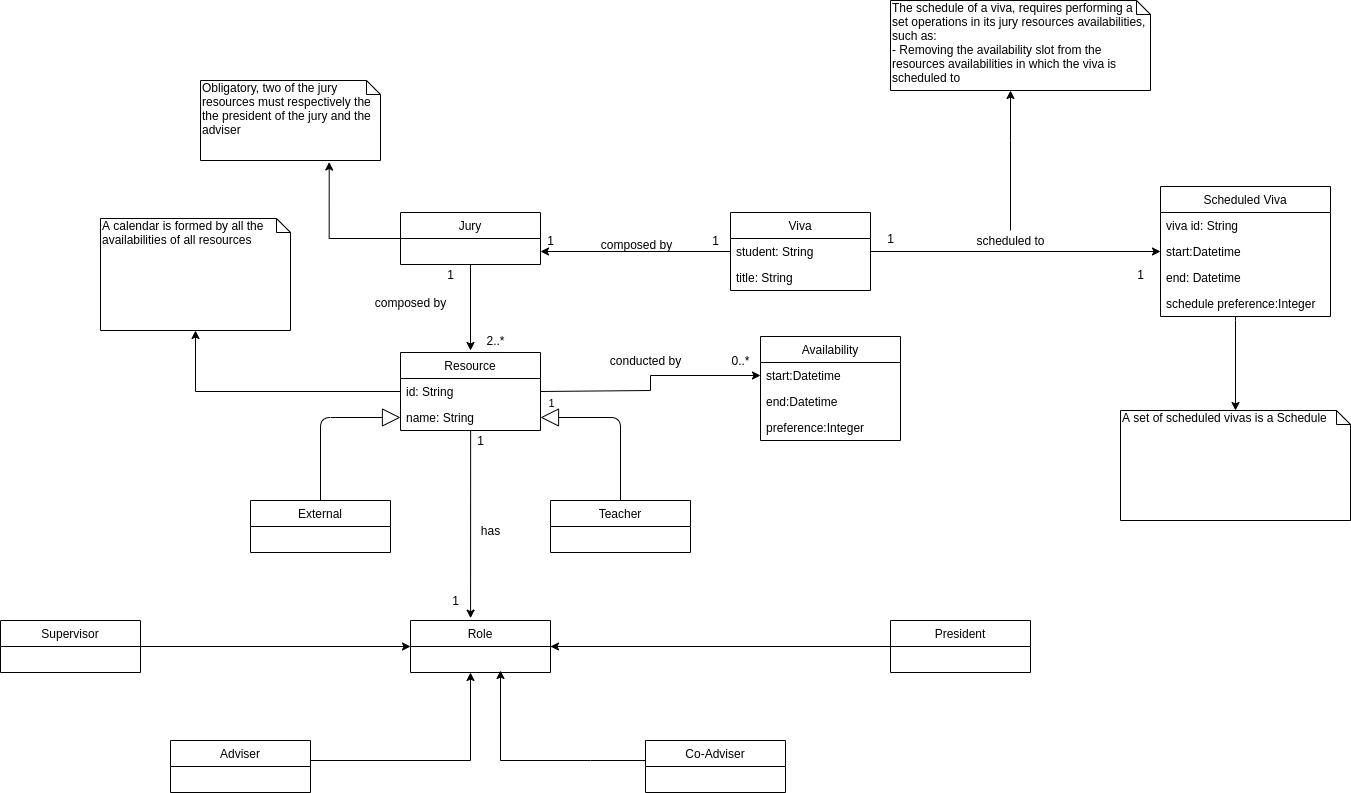

The diagram above was exported from draw.io. Its source (the exported page's mxGraphModel, read from the mxfile embedded in the PNG):
<mxGraphModel dx="3220" dy="1253" grid="1" gridSize="10" guides="1" tooltips="1" connect="1" arrows="1" fold="1" page="1" pageScale="1" pageWidth="850" pageHeight="1100" math="0" shadow="0">
  <root>
    <mxCell id="0" />
    <mxCell id="1" parent="0" />
    <mxCell id="pDip52Ca99DVxX7Uep5W-187" style="edgeStyle=orthogonalEdgeStyle;rounded=0;orthogonalLoop=1;jettySize=auto;html=1;" parent="1" source="pDip52Ca99DVxX7Uep5W-90" target="pDip52Ca99DVxX7Uep5W-155" edge="1">
      <mxGeometry relative="1" as="geometry" />
    </mxCell>
    <mxCell id="pDip52Ca99DVxX7Uep5W-90" value="Viva" style="swimlane;fontStyle=0;childLayout=stackLayout;horizontal=1;startSize=26;fillColor=none;horizontalStack=0;resizeParent=1;resizeParentMax=0;resizeLast=0;collapsible=1;marginBottom=0;" parent="1" vertex="1">
      <mxGeometry x="-50" y="342" width="140" height="78" as="geometry" />
    </mxCell>
    <mxCell id="pDip52Ca99DVxX7Uep5W-91" value="student: String" style="text;strokeColor=none;fillColor=none;align=left;verticalAlign=top;spacingLeft=4;spacingRight=4;overflow=hidden;rotatable=0;points=[[0,0.5],[1,0.5]];portConstraint=eastwest;" parent="pDip52Ca99DVxX7Uep5W-90" vertex="1">
      <mxGeometry y="26" width="140" height="26" as="geometry" />
    </mxCell>
    <mxCell id="pDip52Ca99DVxX7Uep5W-92" value="title: String" style="text;strokeColor=none;fillColor=none;align=left;verticalAlign=top;spacingLeft=4;spacingRight=4;overflow=hidden;rotatable=0;points=[[0,0.5],[1,0.5]];portConstraint=eastwest;" parent="pDip52Ca99DVxX7Uep5W-90" vertex="1">
      <mxGeometry y="52" width="140" height="26" as="geometry" />
    </mxCell>
    <mxCell id="pDip52Ca99DVxX7Uep5W-93" style="edgeStyle=orthogonalEdgeStyle;rounded=0;orthogonalLoop=1;jettySize=auto;html=1;entryX=1;entryY=0.75;entryDx=0;entryDy=0;" parent="1" source="pDip52Ca99DVxX7Uep5W-91" target="pDip52Ca99DVxX7Uep5W-85" edge="1">
      <mxGeometry relative="1" as="geometry" />
    </mxCell>
    <mxCell id="pDip52Ca99DVxX7Uep5W-98" style="edgeStyle=orthogonalEdgeStyle;rounded=0;orthogonalLoop=1;jettySize=auto;html=1;entryX=0.5;entryY=0;entryDx=0;entryDy=0;" parent="1" source="pDip52Ca99DVxX7Uep5W-85" edge="1">
      <mxGeometry relative="1" as="geometry">
        <mxPoint x="-310" y="480" as="targetPoint" />
      </mxGeometry>
    </mxCell>
    <mxCell id="Kl1mgE5BOWCvhxDZDxZF-6" style="edgeStyle=orthogonalEdgeStyle;rounded=0;orthogonalLoop=1;jettySize=auto;html=1;entryX=0.715;entryY=1.019;entryDx=0;entryDy=0;entryPerimeter=0;" edge="1" parent="1" source="pDip52Ca99DVxX7Uep5W-85" target="Kl1mgE5BOWCvhxDZDxZF-5">
      <mxGeometry relative="1" as="geometry" />
    </mxCell>
    <mxCell id="pDip52Ca99DVxX7Uep5W-85" value="Jury" style="swimlane;fontStyle=0;childLayout=stackLayout;horizontal=1;startSize=26;fillColor=none;horizontalStack=0;resizeParent=1;resizeParentMax=0;resizeLast=0;collapsible=1;marginBottom=0;" parent="1" vertex="1">
      <mxGeometry x="-380" y="342" width="140" height="52" as="geometry" />
    </mxCell>
    <mxCell id="pDip52Ca99DVxX7Uep5W-94" value="1" style="text;html=1;align=center;verticalAlign=middle;resizable=0;points=[];autosize=1;" parent="1" vertex="1">
      <mxGeometry x="-75" y="360" width="20" height="20" as="geometry" />
    </mxCell>
    <mxCell id="pDip52Ca99DVxX7Uep5W-95" value="1" style="text;html=1;align=center;verticalAlign=middle;resizable=0;points=[];autosize=1;" parent="1" vertex="1">
      <mxGeometry x="-240" y="360" width="20" height="20" as="geometry" />
    </mxCell>
    <mxCell id="pDip52Ca99DVxX7Uep5W-96" value="composed by" style="text;html=1;align=center;verticalAlign=middle;resizable=0;points=[];autosize=1;" parent="1" vertex="1">
      <mxGeometry x="-189" y="364" width="90" height="20" as="geometry" />
    </mxCell>
    <mxCell id="pDip52Ca99DVxX7Uep5W-123" style="edgeStyle=orthogonalEdgeStyle;rounded=0;orthogonalLoop=1;jettySize=auto;html=1;entryX=0.429;entryY=-0.045;entryDx=0;entryDy=0;entryPerimeter=0;exitX=0.501;exitY=0.993;exitDx=0;exitDy=0;exitPerimeter=0;" parent="1" target="pDip52Ca99DVxX7Uep5W-77" edge="1" source="pDip52Ca99DVxX7Uep5W-148">
      <mxGeometry relative="1" as="geometry">
        <mxPoint x="-310" y="570" as="sourcePoint" />
      </mxGeometry>
    </mxCell>
    <mxCell id="pDip52Ca99DVxX7Uep5W-138" style="edgeStyle=orthogonalEdgeStyle;rounded=0;orthogonalLoop=1;jettySize=auto;html=1;entryX=0;entryY=0.5;entryDx=0;entryDy=0;exitX=1;exitY=0.5;exitDx=0;exitDy=0;" parent="1" target="pDip52Ca99DVxX7Uep5W-135" edge="1" source="pDip52Ca99DVxX7Uep5W-147">
      <mxGeometry relative="1" as="geometry">
        <mxPoint x="-240" y="490" as="sourcePoint" />
        <Array as="points">
          <mxPoint x="-130" y="520" />
          <mxPoint x="-130" y="505" />
        </Array>
      </mxGeometry>
    </mxCell>
    <mxCell id="Kl1mgE5BOWCvhxDZDxZF-4" value="1" style="edgeLabel;html=1;align=center;verticalAlign=middle;resizable=0;points=[];" vertex="1" connectable="0" parent="pDip52Ca99DVxX7Uep5W-138">
      <mxGeometry x="-0.044" y="-102" relative="1" as="geometry">
        <mxPoint x="-202.03" y="13.370000000000005" as="offset" />
      </mxGeometry>
    </mxCell>
    <mxCell id="pDip52Ca99DVxX7Uep5W-99" value="1" style="text;html=1;align=center;verticalAlign=middle;resizable=0;points=[];autosize=1;" parent="1" vertex="1">
      <mxGeometry x="-340" y="394" width="20" height="20" as="geometry" />
    </mxCell>
    <mxCell id="pDip52Ca99DVxX7Uep5W-100" value="2..*" style="text;html=1;align=center;verticalAlign=middle;resizable=0;points=[];autosize=1;" parent="1" vertex="1">
      <mxGeometry x="-300" y="460" width="30" height="20" as="geometry" />
    </mxCell>
    <mxCell id="pDip52Ca99DVxX7Uep5W-101" value="composed by" style="text;html=1;align=center;verticalAlign=middle;resizable=0;points=[];autosize=1;" parent="1" vertex="1">
      <mxGeometry x="-415" y="422" width="90" height="20" as="geometry" />
    </mxCell>
    <mxCell id="pDip52Ca99DVxX7Uep5W-77" value="Role" style="swimlane;fontStyle=0;childLayout=stackLayout;horizontal=1;startSize=26;fillColor=none;horizontalStack=0;resizeParent=1;resizeParentMax=0;resizeLast=0;collapsible=1;marginBottom=0;" parent="1" vertex="1">
      <mxGeometry x="-370" y="750" width="140" height="52" as="geometry" />
    </mxCell>
    <mxCell id="pDip52Ca99DVxX7Uep5W-124" value="has" style="text;html=1;align=center;verticalAlign=middle;resizable=0;points=[];autosize=1;" parent="1" vertex="1">
      <mxGeometry x="-305" y="650" width="30" height="20" as="geometry" />
    </mxCell>
    <mxCell id="pDip52Ca99DVxX7Uep5W-125" value="1" style="text;html=1;align=center;verticalAlign=middle;resizable=0;points=[];autosize=1;" parent="1" vertex="1">
      <mxGeometry x="-310" y="560" width="20" height="20" as="geometry" />
    </mxCell>
    <mxCell id="pDip52Ca99DVxX7Uep5W-126" value="1" style="text;html=1;align=center;verticalAlign=middle;resizable=0;points=[];autosize=1;" parent="1" vertex="1">
      <mxGeometry x="-335" y="720" width="20" height="20" as="geometry" />
    </mxCell>
    <mxCell id="pDip52Ca99DVxX7Uep5W-130" style="edgeStyle=orthogonalEdgeStyle;rounded=0;orthogonalLoop=1;jettySize=auto;html=1;" parent="1" source="pDip52Ca99DVxX7Uep5W-120" edge="1">
      <mxGeometry relative="1" as="geometry">
        <Array as="points">
          <mxPoint x="-230" y="776" />
        </Array>
        <mxPoint x="-230" y="776" as="targetPoint" />
      </mxGeometry>
    </mxCell>
    <mxCell id="pDip52Ca99DVxX7Uep5W-134" value="Availability" style="swimlane;fontStyle=0;childLayout=stackLayout;horizontal=1;startSize=26;fillColor=none;horizontalStack=0;resizeParent=1;resizeParentMax=0;resizeLast=0;collapsible=1;marginBottom=0;" parent="1" vertex="1">
      <mxGeometry x="-20" y="466" width="140" height="104" as="geometry" />
    </mxCell>
    <mxCell id="pDip52Ca99DVxX7Uep5W-135" value="start:Datetime" style="text;strokeColor=none;fillColor=none;align=left;verticalAlign=top;spacingLeft=4;spacingRight=4;overflow=hidden;rotatable=0;points=[[0,0.5],[1,0.5]];portConstraint=eastwest;" parent="pDip52Ca99DVxX7Uep5W-134" vertex="1">
      <mxGeometry y="26" width="140" height="26" as="geometry" />
    </mxCell>
    <mxCell id="pDip52Ca99DVxX7Uep5W-136" value="end:Datetime" style="text;strokeColor=none;fillColor=none;align=left;verticalAlign=top;spacingLeft=4;spacingRight=4;overflow=hidden;rotatable=0;points=[[0,0.5],[1,0.5]];portConstraint=eastwest;" parent="pDip52Ca99DVxX7Uep5W-134" vertex="1">
      <mxGeometry y="52" width="140" height="26" as="geometry" />
    </mxCell>
    <mxCell id="pDip52Ca99DVxX7Uep5W-137" value="preference:Integer" style="text;strokeColor=none;fillColor=none;align=left;verticalAlign=top;spacingLeft=4;spacingRight=4;overflow=hidden;rotatable=0;points=[[0,0.5],[1,0.5]];portConstraint=eastwest;" parent="pDip52Ca99DVxX7Uep5W-134" vertex="1">
      <mxGeometry y="78" width="140" height="26" as="geometry" />
    </mxCell>
    <mxCell id="pDip52Ca99DVxX7Uep5W-120" value="President" style="swimlane;fontStyle=0;childLayout=stackLayout;horizontal=1;startSize=26;fillColor=none;horizontalStack=0;resizeParent=1;resizeParentMax=0;resizeLast=0;collapsible=1;marginBottom=0;" parent="1" vertex="1">
      <mxGeometry x="110" y="750" width="140" height="52" as="geometry" />
    </mxCell>
    <mxCell id="pDip52Ca99DVxX7Uep5W-132" style="edgeStyle=orthogonalEdgeStyle;rounded=0;orthogonalLoop=1;jettySize=auto;html=1;exitX=1;exitY=0.5;exitDx=0;exitDy=0;" parent="1" source="pDip52Ca99DVxX7Uep5W-114" edge="1">
      <mxGeometry relative="1" as="geometry">
        <mxPoint x="-310" y="802" as="targetPoint" />
        <Array as="points">
          <mxPoint x="-470" y="890" />
          <mxPoint x="-310" y="890" />
        </Array>
      </mxGeometry>
    </mxCell>
    <mxCell id="pDip52Ca99DVxX7Uep5W-114" value="Adviser" style="swimlane;fontStyle=0;childLayout=stackLayout;horizontal=1;startSize=26;fillColor=none;horizontalStack=0;resizeParent=1;resizeParentMax=0;resizeLast=0;collapsible=1;marginBottom=0;" parent="1" vertex="1">
      <mxGeometry x="-610" y="870" width="140" height="52" as="geometry" />
    </mxCell>
    <mxCell id="pDip52Ca99DVxX7Uep5W-133" style="edgeStyle=orthogonalEdgeStyle;rounded=0;orthogonalLoop=1;jettySize=auto;html=1;" parent="1" source="pDip52Ca99DVxX7Uep5W-118" edge="1">
      <mxGeometry relative="1" as="geometry">
        <mxPoint x="-280" y="800" as="targetPoint" />
        <Array as="points">
          <mxPoint x="-190" y="890" />
          <mxPoint x="-280" y="890" />
        </Array>
      </mxGeometry>
    </mxCell>
    <mxCell id="pDip52Ca99DVxX7Uep5W-118" value="Co-Adviser" style="swimlane;fontStyle=0;childLayout=stackLayout;horizontal=1;startSize=26;fillColor=none;horizontalStack=0;resizeParent=1;resizeParentMax=0;resizeLast=0;collapsible=1;marginBottom=0;" parent="1" vertex="1">
      <mxGeometry x="-135" y="870" width="140" height="52" as="geometry" />
    </mxCell>
    <mxCell id="pDip52Ca99DVxX7Uep5W-131" style="edgeStyle=orthogonalEdgeStyle;rounded=0;orthogonalLoop=1;jettySize=auto;html=1;entryX=0;entryY=0.5;entryDx=0;entryDy=0;exitX=1;exitY=0.5;exitDx=0;exitDy=0;" parent="1" source="pDip52Ca99DVxX7Uep5W-116" target="pDip52Ca99DVxX7Uep5W-77" edge="1">
      <mxGeometry relative="1" as="geometry">
        <Array as="points" />
      </mxGeometry>
    </mxCell>
    <mxCell id="pDip52Ca99DVxX7Uep5W-116" value="Supervisor" style="swimlane;fontStyle=0;childLayout=stackLayout;horizontal=1;startSize=26;fillColor=none;horizontalStack=0;resizeParent=1;resizeParentMax=0;resizeLast=0;collapsible=1;marginBottom=0;" parent="1" vertex="1">
      <mxGeometry x="-780" y="750" width="140" height="52" as="geometry" />
    </mxCell>
    <mxCell id="pDip52Ca99DVxX7Uep5W-139" value="conducted by" style="text;html=1;align=center;verticalAlign=middle;resizable=0;points=[];autosize=1;" parent="1" vertex="1">
      <mxGeometry x="-180" y="480" width="90" height="20" as="geometry" />
    </mxCell>
    <mxCell id="pDip52Ca99DVxX7Uep5W-140" value="0..*" style="text;html=1;align=center;verticalAlign=middle;resizable=0;points=[];autosize=1;" parent="1" vertex="1">
      <mxGeometry x="-55" y="480" width="30" height="20" as="geometry" />
    </mxCell>
    <mxCell id="pDip52Ca99DVxX7Uep5W-102" value="External" style="swimlane;fontStyle=0;childLayout=stackLayout;horizontal=1;startSize=26;fillColor=none;horizontalStack=0;resizeParent=1;resizeParentMax=0;resizeLast=0;collapsible=1;marginBottom=0;" parent="1" vertex="1">
      <mxGeometry x="-530" y="630" width="140" height="52" as="geometry" />
    </mxCell>
    <mxCell id="pDip52Ca99DVxX7Uep5W-105" value="Teacher" style="swimlane;fontStyle=0;childLayout=stackLayout;horizontal=1;startSize=26;fillColor=none;horizontalStack=0;resizeParent=1;resizeParentMax=0;resizeLast=0;collapsible=1;marginBottom=0;" parent="1" vertex="1">
      <mxGeometry x="-230" y="630" width="140" height="52" as="geometry" />
    </mxCell>
    <mxCell id="pDip52Ca99DVxX7Uep5W-146" value="Resource" style="swimlane;fontStyle=0;childLayout=stackLayout;horizontal=1;startSize=26;fillColor=none;horizontalStack=0;resizeParent=1;resizeParentMax=0;resizeLast=0;collapsible=1;marginBottom=0;" parent="1" vertex="1">
      <mxGeometry x="-380" y="482" width="140" height="78" as="geometry" />
    </mxCell>
    <mxCell id="pDip52Ca99DVxX7Uep5W-147" value="id: String" style="text;strokeColor=none;fillColor=none;align=left;verticalAlign=top;spacingLeft=4;spacingRight=4;overflow=hidden;rotatable=0;points=[[0,0.5],[1,0.5]];portConstraint=eastwest;" parent="pDip52Ca99DVxX7Uep5W-146" vertex="1">
      <mxGeometry y="26" width="140" height="26" as="geometry" />
    </mxCell>
    <mxCell id="pDip52Ca99DVxX7Uep5W-148" value="name: String" style="text;strokeColor=none;fillColor=none;align=left;verticalAlign=top;spacingLeft=4;spacingRight=4;overflow=hidden;rotatable=0;points=[[0,0.5],[1,0.5]];portConstraint=eastwest;" parent="pDip52Ca99DVxX7Uep5W-146" vertex="1">
      <mxGeometry y="52" width="140" height="26" as="geometry" />
    </mxCell>
    <mxCell id="pDip52Ca99DVxX7Uep5W-150" value="A calendar is formed by all the availabilities of all resources" style="shape=note;whiteSpace=wrap;html=1;size=14;verticalAlign=top;align=left;spacingTop=-6;" parent="1" vertex="1">
      <mxGeometry x="-680" y="348" width="190" height="112" as="geometry" />
    </mxCell>
    <mxCell id="pDip52Ca99DVxX7Uep5W-152" style="edgeStyle=orthogonalEdgeStyle;rounded=0;orthogonalLoop=1;jettySize=auto;html=1;" parent="1" source="pDip52Ca99DVxX7Uep5W-147" target="pDip52Ca99DVxX7Uep5W-150" edge="1">
      <mxGeometry relative="1" as="geometry" />
    </mxCell>
    <mxCell id="Kl1mgE5BOWCvhxDZDxZF-20" style="edgeStyle=orthogonalEdgeStyle;rounded=0;orthogonalLoop=1;jettySize=auto;html=1;" edge="1" parent="1" source="pDip52Ca99DVxX7Uep5W-153" target="pDip52Ca99DVxX7Uep5W-191">
      <mxGeometry relative="1" as="geometry">
        <Array as="points">
          <mxPoint x="455" y="450" />
          <mxPoint x="455" y="450" />
        </Array>
      </mxGeometry>
    </mxCell>
    <mxCell id="pDip52Ca99DVxX7Uep5W-153" value="Scheduled Viva" style="swimlane;fontStyle=0;childLayout=stackLayout;horizontal=1;startSize=26;fillColor=none;horizontalStack=0;resizeParent=1;resizeParentMax=0;resizeLast=0;collapsible=1;marginBottom=0;" parent="1" vertex="1">
      <mxGeometry x="380" y="316" width="170" height="130" as="geometry" />
    </mxCell>
    <mxCell id="pDip52Ca99DVxX7Uep5W-154" value="viva id: String" style="text;strokeColor=none;fillColor=none;align=left;verticalAlign=top;spacingLeft=4;spacingRight=4;overflow=hidden;rotatable=0;points=[[0,0.5],[1,0.5]];portConstraint=eastwest;" parent="pDip52Ca99DVxX7Uep5W-153" vertex="1">
      <mxGeometry y="26" width="170" height="26" as="geometry" />
    </mxCell>
    <mxCell id="pDip52Ca99DVxX7Uep5W-155" value="start:Datetime" style="text;strokeColor=none;fillColor=none;align=left;verticalAlign=top;spacingLeft=4;spacingRight=4;overflow=hidden;rotatable=0;points=[[0,0.5],[1,0.5]];portConstraint=eastwest;" parent="pDip52Ca99DVxX7Uep5W-153" vertex="1">
      <mxGeometry y="52" width="170" height="26" as="geometry" />
    </mxCell>
    <mxCell id="pDip52Ca99DVxX7Uep5W-156" value="end: Datetime" style="text;strokeColor=none;fillColor=none;align=left;verticalAlign=top;spacingLeft=4;spacingRight=4;overflow=hidden;rotatable=0;points=[[0,0.5],[1,0.5]];portConstraint=eastwest;" parent="pDip52Ca99DVxX7Uep5W-153" vertex="1">
      <mxGeometry y="78" width="170" height="26" as="geometry" />
    </mxCell>
    <mxCell id="pDip52Ca99DVxX7Uep5W-186" value="schedule preference:Integer" style="text;strokeColor=none;fillColor=none;align=left;verticalAlign=top;spacingLeft=4;spacingRight=4;overflow=hidden;rotatable=0;points=[[0,0.5],[1,0.5]];portConstraint=eastwest;" parent="pDip52Ca99DVxX7Uep5W-153" vertex="1">
      <mxGeometry y="104" width="170" height="26" as="geometry" />
    </mxCell>
    <mxCell id="pDip52Ca99DVxX7Uep5W-188" value="1" style="text;html=1;align=center;verticalAlign=middle;resizable=0;points=[];autosize=1;" parent="1" vertex="1">
      <mxGeometry x="100" y="358" width="20" height="20" as="geometry" />
    </mxCell>
    <mxCell id="pDip52Ca99DVxX7Uep5W-189" value="1" style="text;html=1;align=center;verticalAlign=middle;resizable=0;points=[];autosize=1;" parent="1" vertex="1">
      <mxGeometry x="350" y="394" width="20" height="20" as="geometry" />
    </mxCell>
    <mxCell id="Kl1mgE5BOWCvhxDZDxZF-10" style="edgeStyle=orthogonalEdgeStyle;rounded=0;orthogonalLoop=1;jettySize=auto;html=1;" edge="1" parent="1" source="pDip52Ca99DVxX7Uep5W-190" target="Kl1mgE5BOWCvhxDZDxZF-7">
      <mxGeometry relative="1" as="geometry">
        <Array as="points">
          <mxPoint x="230" y="270" />
          <mxPoint x="230" y="270" />
        </Array>
      </mxGeometry>
    </mxCell>
    <mxCell id="pDip52Ca99DVxX7Uep5W-190" value="scheduled to" style="text;html=1;align=center;verticalAlign=middle;resizable=0;points=[];autosize=1;" parent="1" vertex="1">
      <mxGeometry x="190" y="360" width="80" height="20" as="geometry" />
    </mxCell>
    <mxCell id="pDip52Ca99DVxX7Uep5W-191" value="A set of scheduled vivas is a Schedule" style="shape=note;whiteSpace=wrap;html=1;size=14;verticalAlign=top;align=left;spacingTop=-6;" parent="1" vertex="1">
      <mxGeometry x="340" y="540" width="230" height="110" as="geometry" />
    </mxCell>
    <mxCell id="Kl1mgE5BOWCvhxDZDxZF-1" value="" style="endArrow=block;endSize=16;endFill=0;html=1;entryX=0;entryY=0.5;entryDx=0;entryDy=0;exitX=0.5;exitY=0;exitDx=0;exitDy=0;" edge="1" parent="1" source="pDip52Ca99DVxX7Uep5W-102" target="pDip52Ca99DVxX7Uep5W-148">
      <mxGeometry width="160" relative="1" as="geometry">
        <mxPoint x="-570" y="610" as="sourcePoint" />
        <mxPoint x="-410" y="610" as="targetPoint" />
        <Array as="points">
          <mxPoint x="-460" y="547" />
        </Array>
      </mxGeometry>
    </mxCell>
    <mxCell id="Kl1mgE5BOWCvhxDZDxZF-2" value="" style="endArrow=block;endSize=16;endFill=0;html=1;entryX=1;entryY=0.5;entryDx=0;entryDy=0;exitX=0.5;exitY=0;exitDx=0;exitDy=0;" edge="1" parent="1" source="pDip52Ca99DVxX7Uep5W-105" target="pDip52Ca99DVxX7Uep5W-148">
      <mxGeometry width="160" relative="1" as="geometry">
        <mxPoint x="-570" y="590" as="sourcePoint" />
        <mxPoint x="-410" y="590" as="targetPoint" />
        <Array as="points">
          <mxPoint x="-160" y="547" />
        </Array>
      </mxGeometry>
    </mxCell>
    <mxCell id="Kl1mgE5BOWCvhxDZDxZF-5" value="Obligatory, two of the jury resources must respectively the the president of the jury and the adviser" style="shape=note;whiteSpace=wrap;html=1;size=14;verticalAlign=top;align=left;spacingTop=-6;" vertex="1" parent="1">
      <mxGeometry x="-580" y="210" width="180" height="80" as="geometry" />
    </mxCell>
    <mxCell id="Kl1mgE5BOWCvhxDZDxZF-7" value="The schedule of a viva, requires performing a set operations in its jury resources availabilities, such as:&lt;br&gt;- Removing the availability slot from the resources availabilities in which the viva is scheduled to" style="shape=note;whiteSpace=wrap;html=1;size=14;verticalAlign=top;align=left;spacingTop=-6;" vertex="1" parent="1">
      <mxGeometry x="110" y="130" width="260" height="90" as="geometry" />
    </mxCell>
  </root>
</mxGraphModel>